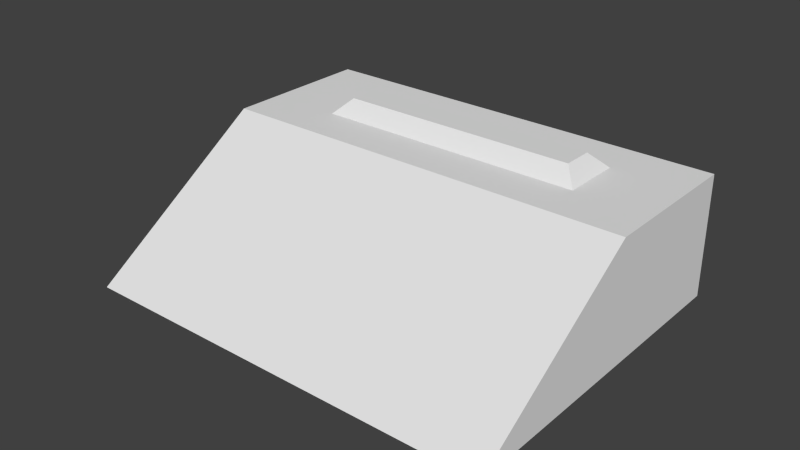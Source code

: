 # Source: AlarmClock.blend  (saved by Blender 2.73.0; exported with 4.5.12 LTS)
import bpy
from mathutils import Matrix  # noqa: F401  (used for matrix-valued properties, if any)

bpy.ops.wm.read_factory_settings(use_empty=True)
scene = bpy.context.scene
scene.name = 'Scene'

# ---- collections
col_collection_1 = bpy.data.collections.new('Collection 1'); scene.collection.children.link(col_collection_1)

# ---- world
world_world = bpy.data.worlds.new('World'); scene.world = world_world
world_world.color = (0.05088, 0.05088, 0.05088)
world_world.use_sun_shadow = False
world_world.sun_shadow_jitter_overblur = 0.0
world_world.cycles.sampling_method = 'MANUAL'
world_world.cycles.sample_map_resolution = 256

# ---- meshes
me_cube_001 = bpy.data.meshes.new('Cube.001')
me_cube_001.from_pydata([(0.0, -0.11, 0.0), (0.0, -1.49e-08, 0.0), (0.07, -1.49e-08, 0.0), (0.07, -0.11, 0.0), (0.0, -0.05, 0.04), (0.0, -1.49e-08, 0.04), (0.07, -1.49e-08, 0.04), (0.07, -0.05, 0.04), (0.0, -0.03, 0.045), (0.0, -0.02, 0.045), (0.04, -0.02, 0.045), (0.04, -0.03, 0.045), (0.045, -0.035, 0.04), (0.045, -0.015, 0.04), (0.0, -0.015, 0.04), (0.0, -0.035, 0.04)], [], [(5, 6, 2, 1), (6, 7, 3, 2), (3, 7, 4, 0), (0, 1, 2, 3), (8, 11, 10, 9), (14, 15, 8, 9), (12, 13, 10, 11), (6, 5, 14, 13), (13, 14, 9, 10), (4, 7, 12, 15), (7, 6, 13, 12), (5, 4, 15, 14), (15, 12, 11, 8)])
me_cube_001.use_remesh_preserve_volume = False
me_cube_001.use_remesh_preserve_attributes = False
me_cube_001.use_mirror_vertex_groups = False
me_cube_001.update()

# ---- objects
ob_alarmclock = bpy.data.objects.new('AlarmClock', me_cube_001)

# ---- transforms, parenting, visibility, modifiers, constraints
ob_alarmclock.location = (0.0, 0.0, 0.0)
ob_alarmclock.lineart.crease_threshold = 0.0
_m = ob_alarmclock.modifiers.new('Mirror', 'MIRROR')
_m.use_clip = True

# ---- collection membership
col_collection_1.objects.link(ob_alarmclock)

# ---- scene / render settings (as saved in the file)
scene.frame_start = 1; scene.frame_end = 250; scene.frame_set(1)
scene.render.engine = 'BLENDER_EEVEE_NEXT'
scene.render.resolution_percentage = 50
scene.render.dither_intensity = 0.0
scene.cycles.use_denoising = False
scene.cycles.samples = 10
scene.cycles.sampling_pattern = 'TABULATED_SOBOL'
scene.cycles.light_sampling_threshold = 0.0
scene.cycles.use_adaptive_sampling = False
scene.cycles.use_light_tree = False
scene.cycles.blur_glossy = 0.0
scene.cycles.pixel_filter_type = 'GAUSSIAN'
scene.cycles.sample_clamp_indirect = 0.0
scene.view_settings.view_transform = 'Standard'
bpy.context.view_layer.update()

# ---- added for rendering (the .blend has no active camera and no usable light): camera, sun
cam_auto = bpy.data.cameras.new('AutoCamera')
cam_auto.lens = 50.0
cam_auto.sensor_width = 36.0
cam_auto.clip_end = 1000.0
ob_auto_camera = bpy.data.objects.new('AutoCamera', cam_auto)
scene.collection.objects.link(ob_auto_camera)
ob_auto_camera.location = (0.185045, -0.277054, 0.170536)
ob_auto_camera.rotation_euler = (1.09748, -7.21219e-08, 0.694738)
scene.camera = ob_auto_camera
light_auto_sun = bpy.data.lights.new('AutoSun', 'SUN')
light_auto_sun.energy = 3.0
light_auto_sun.angle = 0.0523599
ob_auto_sun = bpy.data.objects.new('AutoSun', light_auto_sun)
scene.collection.objects.link(ob_auto_sun)
ob_auto_sun.rotation_euler = (0.872665, 0.174533, 0.523599)
bpy.context.view_layer.update()
